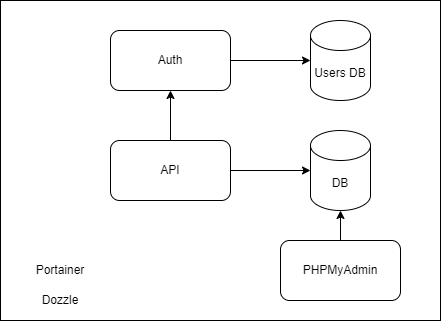

The diagram above was exported from draw.io. Its source (the exported page's mxGraphModel, read from the mxfile embedded in the PNG):
<mxGraphModel dx="2074" dy="1106" grid="1" gridSize="10" guides="1" tooltips="1" connect="1" arrows="1" fold="1" page="1" pageScale="1" pageWidth="850" pageHeight="1100" math="0" shadow="0">
  <root>
    <mxCell id="0" />
    <mxCell id="1" parent="0" />
    <mxCell id="gHTOMs8knXrQDYag801t-19" value="" style="rounded=0;whiteSpace=wrap;html=1;" vertex="1" parent="1">
      <mxGeometry x="80" y="50" width="440" height="320" as="geometry" />
    </mxCell>
    <mxCell id="gHTOMs8knXrQDYag801t-5" value="Auth" style="rounded=1;whiteSpace=wrap;html=1;" vertex="1" parent="1">
      <mxGeometry x="190" y="80" width="120" height="60" as="geometry" />
    </mxCell>
    <mxCell id="gHTOMs8knXrQDYag801t-15" style="edgeStyle=orthogonalEdgeStyle;rounded=0;orthogonalLoop=1;jettySize=auto;html=1;entryX=0.5;entryY=1;entryDx=0;entryDy=0;" edge="1" parent="1" source="gHTOMs8knXrQDYag801t-6" target="gHTOMs8knXrQDYag801t-5">
      <mxGeometry relative="1" as="geometry" />
    </mxCell>
    <mxCell id="gHTOMs8knXrQDYag801t-6" value="API" style="rounded=1;whiteSpace=wrap;html=1;" vertex="1" parent="1">
      <mxGeometry x="190" y="190" width="120" height="60" as="geometry" />
    </mxCell>
    <mxCell id="gHTOMs8knXrQDYag801t-7" value="Users DB" style="shape=cylinder3;whiteSpace=wrap;html=1;boundedLbl=1;backgroundOutline=1;size=15;" vertex="1" parent="1">
      <mxGeometry x="390" y="70" width="60" height="80" as="geometry" />
    </mxCell>
    <mxCell id="gHTOMs8knXrQDYag801t-8" value="DB" style="shape=cylinder3;whiteSpace=wrap;html=1;boundedLbl=1;backgroundOutline=1;size=15;" vertex="1" parent="1">
      <mxGeometry x="390" y="180" width="60" height="80" as="geometry" />
    </mxCell>
    <mxCell id="gHTOMs8knXrQDYag801t-10" value="PHPMyAdmin" style="rounded=1;whiteSpace=wrap;html=1;" vertex="1" parent="1">
      <mxGeometry x="360" y="290" width="120" height="60" as="geometry" />
    </mxCell>
    <mxCell id="gHTOMs8knXrQDYag801t-11" style="edgeStyle=orthogonalEdgeStyle;rounded=0;orthogonalLoop=1;jettySize=auto;html=1;entryX=0.5;entryY=1;entryDx=0;entryDy=0;entryPerimeter=0;" edge="1" parent="1" source="gHTOMs8knXrQDYag801t-10" target="gHTOMs8knXrQDYag801t-8">
      <mxGeometry relative="1" as="geometry" />
    </mxCell>
    <mxCell id="gHTOMs8knXrQDYag801t-12" style="edgeStyle=orthogonalEdgeStyle;rounded=0;orthogonalLoop=1;jettySize=auto;html=1;entryX=0;entryY=0.5;entryDx=0;entryDy=0;entryPerimeter=0;" edge="1" parent="1" source="gHTOMs8knXrQDYag801t-6" target="gHTOMs8knXrQDYag801t-8">
      <mxGeometry relative="1" as="geometry" />
    </mxCell>
    <mxCell id="gHTOMs8knXrQDYag801t-14" style="edgeStyle=orthogonalEdgeStyle;rounded=0;orthogonalLoop=1;jettySize=auto;html=1;entryX=0;entryY=0.5;entryDx=0;entryDy=0;entryPerimeter=0;" edge="1" parent="1" source="gHTOMs8knXrQDYag801t-5" target="gHTOMs8knXrQDYag801t-7">
      <mxGeometry relative="1" as="geometry" />
    </mxCell>
    <mxCell id="gHTOMs8knXrQDYag801t-17" value="Portainer" style="text;html=1;strokeColor=none;fillColor=none;align=center;verticalAlign=middle;whiteSpace=wrap;rounded=0;" vertex="1" parent="1">
      <mxGeometry x="110" y="305" width="60" height="30" as="geometry" />
    </mxCell>
    <mxCell id="gHTOMs8knXrQDYag801t-18" value="Dozzle" style="text;html=1;strokeColor=none;fillColor=none;align=center;verticalAlign=middle;whiteSpace=wrap;rounded=0;" vertex="1" parent="1">
      <mxGeometry x="110" y="335" width="60" height="30" as="geometry" />
    </mxCell>
  </root>
</mxGraphModel>